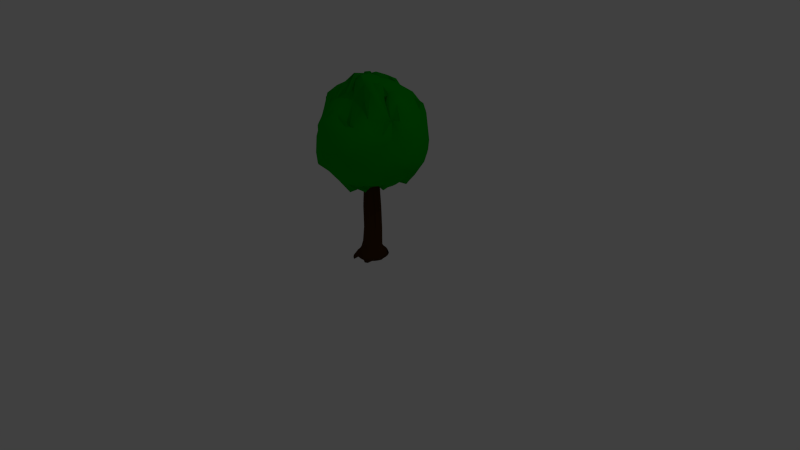 # Source: tree.blend  (saved by Blender 2.75.0; exported with 4.5.12 LTS)
import bpy
from mathutils import Matrix  # noqa: F401  (used for matrix-valued properties, if any)

bpy.ops.wm.read_factory_settings(use_empty=True)
scene = bpy.context.scene
scene.name = 'Scene'

# ---- collections
col_collection_1 = bpy.data.collections.new('Collection 1'); scene.collection.children.link(col_collection_1)

# ---- materials (node trees are filled in below, after node groups)
mat_material_001 = bpy.data.materials.new('Material.001')
mat_material_001.alpha_threshold = 0.0
mat_material_001.use_transparent_shadow = False
mat_material_001.diffuse_color = (0.0, 0.402, 0.004534, 1.0)
mat_material_001.specular_color = (0.02223, 1.0, 0.0)
mat_material_001.roughness = 0.5
mat_material_001.specular_intensity = 0.1418
mat_tree = bpy.data.materials.new('Tree')
mat_tree.alpha_threshold = 0.0
mat_tree.use_transparent_shadow = False
mat_tree.diffuse_color = (0.06681, 0.02809, 0.004872, 1.0)
mat_tree.specular_color = (1.0, 0.2913, 0.03926)
mat_tree.roughness = 0.5
mat_tree.specular_intensity = 0.09474

# ---- material node trees

# ---- world
world_world = bpy.data.worlds.new('World'); scene.world = world_world
world_world.color = (0.05088, 0.05088, 0.05088)
world_world.use_sun_shadow = False
world_world.sun_shadow_jitter_overblur = 0.0
world_world.cycles.sampling_method = 'MANUAL'
world_world.cycles.sample_map_resolution = 256

# ---- cameras
cam_camera = bpy.data.cameras.new('Camera')
cam_camera.clip_end = 100.0
cam_camera.lens = 35.0
cam_camera.sensor_width = 32.0
cam_camera.sensor_height = 18.0
cam_camera.ortho_scale = 7.314
cam_camera.dof.focus_distance = 0.0
cam_camera.dof.aperture_fstop = 128.0

# ---- lights
light_lamp = bpy.data.lights.new('Lamp', 'POINT')
light_lamp.transmission_factor = 0.0
light_lamp.cutoff_distance = 30.0
light_lamp.energy = 100.0
light_lamp.shadow_buffer_clip_start = 1.001
light_lamp.shadow_soft_size = 0.1
light_lamp.shadow_maximum_resolution = 0.006
light_lamp.use_absolute_resolution = True
light_lamp.cycles.use_multiple_importance_sampling = False

# ---- meshes
me_sphere_002 = bpy.data.meshes.new('Sphere.002')
me_sphere_002.from_pydata([(-0.1951, 0.0, 0.9808), (-0.4154, -0.04256, 1.039), (-0.5883, -0.04256, 0.9465), (-0.8593, -0.0618, 0.838), (-1.04, 0.01162, 0.668), (-1.133, 0.01162, 0.4951), (-1.07, 0.03087, 0.2916), (-1.164, 0.1255, 0.09654), (-1.168, 0.1671, -0.2136), (-0.9987, 0.09462, -0.3827), (-0.8315, 0.0, -0.5556), (-0.7071, 0.0, -0.7071), (-0.4911, 0.01205, -0.7737), (-0.4096, -0.01668, -1.003), (-0.222, -0.01668, -1.06), (-0.1661, -0.004595, 1.274), (-0.4722, 0.1132, 0.9784), (-0.5776, 0.06583, 0.9465), (-0.8457, 0.07615, 0.838), (-1.024, 0.1738, 0.668), (-1.115, 0.1919, 0.4951), (-0.9864, 0.1434, 0.2546), (-1.08, 0.2418, 0.05948), (-1.149, 0.3584, -0.2136), (-1.037, 0.2739, -0.3827), (-0.8155, 0.1622, -0.5556), (-0.6847, 0.1491, -0.6493), (-0.563, 0.1028, -0.8525), (-0.3828, 0.04695, -0.9331), (-0.2183, 0.02138, -1.06), (-0.155, 0.032, 1.274), (-0.4504, 0.185, 0.9784), (-0.6101, 0.2512, 0.886), (-0.686, 0.228, 0.8222), (-0.9771, 0.3298, 0.668), (-0.943, 0.3844, 0.4792), (-0.9306, 0.3274, 0.2546), (-0.9665, 0.356, 0.07801), (-1.037, 0.469, -0.1951), (-0.9841, 0.4472, -0.3827), (-0.8238, 0.3173, -0.5556), (-0.6445, 0.2817, -0.6493), (-0.4757, 0.208, -0.8525), (-0.361, 0.1187, -0.9331), (-0.2072, 0.05798, -1.06), (-0.1369, 0.06573, 1.274), (-0.4151, 0.2512, 0.9784), (-0.5588, 0.3472, 0.886), (-0.7416, 0.5048, 0.7431), (-0.7808, 0.4928, 0.6521), (-0.8576, 0.5441, 0.4792), (-0.84, 0.497, 0.2546), (-0.874, 0.5289, 0.07801), (-0.946, 0.6386, -0.1951), (-0.8987, 0.607, -0.3827), (-0.6825, 0.473, -0.4978), (-0.5791, 0.404, -0.6493), (-0.3974, 0.3207, -0.7737), (-0.2987, 0.2016, -0.8544), (-0.09786, 0.08573, -1.086), (-0.1127, 0.09529, 1.274), (-0.3675, 0.3091, 0.9784), (-0.4897, 0.4314, 0.886), (-0.6536, 0.612, 0.7431), (-0.6774, 0.6188, 0.6521), (-0.686, 0.6107, 0.4977), (-0.718, 0.6456, 0.2546), (-0.7727, 0.722, -0.03706), (-0.824, 0.7872, -0.1951), (-0.709, 0.6523, -0.3827), (-0.5791, 0.599, -0.4978), (-0.4912, 0.5111, -0.6493), (-0.4036, 0.3806, -0.8892), (-0.3264, 0.2353, -0.9699), (-0.0736, 0.1153, -1.086), (-0.0661, 0.07636, 1.218), (-0.2345, 0.3134, 1.1), (-0.4055, 0.5005, 0.886), (-0.5465, 0.6999, 0.7431), (-0.5514, 0.7222, 0.6521), (-0.546, 0.7256, 0.4977), (-0.5126, 0.6942, 0.2731), (-0.5463, 0.7518, -0.03706), (-0.6754, 0.9092, -0.1951), (-0.569, 0.7672, -0.3827), (-0.4531, 0.7025, -0.4978), (-0.3767, 0.5923, -0.6861), (-0.3839, 0.4376, -0.947), (-0.2684, 0.2828, -0.9699), (-0.04404, 0.1396, -1.086), (-0.03238, 0.09439, 1.218), (-0.1683, 0.3488, 1.1), (-0.2515, 0.5517, 1.064), (-0.3675, 0.6918, 0.7616), (-0.3509, 0.7256, 0.6706), (-0.3862, 0.811, 0.4977), (-0.408, 0.8636, 0.3102), (-0.5132, 1.018, 1.037e-07), (-0.431, 0.9052, -0.1951), (-0.4092, 0.8526, -0.3827), (-0.3577, 0.7717, -0.5346), (-0.319, 0.6456, -0.7439), (-0.2879, 0.489, -0.947), (-0.2022, 0.3182, -0.9699), (-0.01031, 0.1576, -1.086), (-0.01279, 0.1487, 1.274), (-0.1136, 0.4138, 1.156), (-0.1473, 0.5833, 1.064), (-0.2348, 0.7321, 0.7616), (-0.1949, 0.7729, 0.6706), (-0.2129, 0.8636, 0.4977), (-0.224, 0.9194, 0.3102), (-0.2508, 0.9798, 8.347e-08), (-0.247, 0.961, -0.1951), (-0.2359, 0.9052, -0.3827), (-0.2662, 0.8069, -0.5923), (-0.1863, 0.6859, -0.7439), (-0.1373, 0.5262, -0.7987), (-0.03918, 0.334, -0.9962), (0.02629, 0.1687, -1.086), (0.02527, 0.1524, 1.274), (-0.0389, 0.4211, 1.156), (-0.0389, 0.594, 1.064), (-0.09687, 0.7457, 0.7616), (-0.03269, 0.7889, 0.6706), (-0.03269, 0.8813, 0.4977), (-0.03269, 0.9382, 0.3102), (-0.05567, 0.9991, 8.347e-08), (-0.05567, 0.9798, -0.1951), (-0.05567, 0.9229, -0.3827), (-0.104, 0.8229, -0.5923), (-0.04836, 0.6995, -0.7439), (-0.02887, 0.5369, -0.7987), (0.03548, 0.3414, -0.9962), (0.06435, 0.1724, -1.086), (0.06333, 0.1487, 1.274), (0.03575, 0.4138, 1.156), (0.06948, 0.5833, 1.064), (0.08477, 0.6801, 0.9162), (0.1125, 0.8161, 0.7263), (0.1475, 0.8636, 0.4977), (0.1586, 0.9194, 0.3102), (0.1394, 0.9798, 8.347e-08), (0.1357, 0.961, -0.1951), (0.1246, 0.9052, -0.3827), (0.05818, 0.8069, -0.5923), (0.1091, 0.6749, -0.6743), (0.07952, 0.5262, -0.7987), (0.1371, 0.3507, -0.9174), (0.1293, 0.1854, -1.007), (0.05417, 0.2094, 1.075), (0.06178, 0.4638, 0.9573), (0.1594, 0.4999, 1.041), (0.2174, 0.6399, 0.9162), (0.2685, 0.7688, 0.7263), (0.3038, 0.8542, 0.5534), (0.3426, 0.8636, 0.3102), (0.327, 0.9229, 8.347e-08), (0.3197, 0.9052, -0.1951), (0.2979, 0.8526, -0.3827), (0.2336, 0.7486, -0.5228), (0.2901, 0.6422, -0.6376), (0.1837, 0.4946, -0.7987), (0.2088, 0.3289, -0.9174), (0.1659, 0.1743, -1.007), (0.0552, 0.1488, 1.19), (0.1594, 0.3048, 1.133), (0.2555, 0.4485, 1.041), (0.4561, 0.6456, 0.8792), (0.5287, 0.7631, 0.6893), (0.5363, 0.7266, 0.4977), (0.5109, 0.9298, 0.472), (0.5216, 0.9458, 0.2769), (0.6057, 0.8857, -0.2321), (0.5133, 0.7682, -0.3827), (0.5371, 0.6289, -0.5916), (0.468, 0.5254, -0.7431), (0.3282, 0.4509, -0.7619), (0.275, 0.2935, -0.9174), (0.1997, 0.1562, -1.007), (0.08477, 0.1245, 1.19), (0.2174, 0.2572, 1.133), (0.3397, 0.3794, 1.041), (0.5633, 0.5577, 0.8792), (0.6547, 0.6597, 0.6893), (0.6193, 0.7676, 0.6596), (0.6595, 0.8078, 0.472), (0.7679, 0.7773, -0.03699), (0.7543, 0.7637, -0.2321), (0.7141, 0.7235, -0.4197), (0.6436, 0.5365, -0.6611), (0.5557, 0.4485, -0.8126), (0.4123, 0.3818, -0.7619), (0.2901, 0.2596, -0.8544), (0.2292, 0.132, -1.007), (0.109, 0.09496, 1.19), (0.265, 0.1992, 1.133), (0.4644, 0.2962, 1.041), (0.6512, 0.4505, 0.8792), (0.8331, 0.4904, 0.8113), (0.7342, 0.6276, 0.6596), (0.7815, 0.6592, 0.472), (0.9152, 0.5841, 0.07808), (0.8763, 0.6151, -0.2321), (0.829, 0.5835, -0.4197), (0.747, 0.4105, -0.6611), (0.6436, 0.3414, -0.8126), (0.4619, 0.3087, -0.8315), (0.3182, 0.2126, -0.9239), (0.2535, 0.1024, -1.007), (0.1271, 0.06123, 1.19), (0.3004, 0.133, 1.133), (0.5158, 0.2001, 1.041), (0.7166, 0.3283, 0.8792), (0.7307, 0.4185, 0.8709), (0.8196, 0.4679, 0.6596), (0.9729, 0.4471, 0.3288), (1.008, 0.4112, 0.07808), (0.9669, 0.4455, -0.2321), (0.9144, 0.4237, -0.4197), (0.7682, 0.3182, -0.5556), (0.7089, 0.2191, -0.8126), (0.5133, 0.2126, -0.8315), (0.3536, 0.1464, -0.9239), (0.2715, 0.06868, -1.007), (0.2166, -0.004596, 1.274), (0.3221, 0.06123, 1.133), (0.5474, 0.0959, 1.041), (0.7568, 0.1956, 0.8792), (0.778, 0.2625, 0.8709), (0.8722, 0.2946, 0.6596), (1.029, 0.2631, 0.3288), (1.065, 0.2236, 0.07808), (1.023, 0.2615, -0.2321), (0.9669, 0.2504, -0.4197), (0.8155, 0.1622, -0.5556), (0.6935, 0.1379, -0.7071), (0.5449, 0.1084, -0.8315), (0.3753, 0.07466, -0.9239), (0.2826, 0.03208, -1.007), (0.2204, -0.04266, 1.274), (0.3295, -0.01343, 1.133), (0.5751, -0.05568, 0.9849), (0.6089, 0.03009, 1.059), (0.794, 0.1003, 0.8709), (0.9906, 0.07175, 0.5164), (1.048, 0.07175, 0.3288), (1.084, 0.02855, 0.07808), (1.065, 0.02855, -0.117), (0.9847, 0.07018, -0.4197), (0.8327, 0.03828, -0.4807), (0.7083, 0.03828, -0.6323), (0.5556, -1.094e-08, -0.8315), (0.3827, 3.964e-09, -0.9239), (0.2864, -0.005977, -1.007), (0.2166, -0.08072, 1.274), (0.4563, -0.1164, 1.217), (0.5414, -0.1224, 0.8698), (0.5953, -0.1079, 1.059), (0.778, -0.06194, 0.8709), (1.001, -0.1971, 0.637), (1.006, -0.07797, 0.2138), (1.042, -0.1249, -0.03699), (1.023, -0.1212, -0.2321), (0.9682, -0.07178, -0.3448), (0.8167, -0.1239, -0.4807), (0.6555, -0.131, -0.5628), (0.5056, -0.1397, -0.762), (0.3711, -0.06266, -0.8544), (0.1871, -0.02606, -0.9113), (0.2055, -0.1173, 1.274), (0.4345, -0.1882, 1.217), (0.5158, -0.2251, 1.041), (0.7527, -0.2087, 0.6203), (0.8063, -0.187, 0.5968), (0.9426, -0.3525, 0.6596), (1.056, -0.4436, 0.3439), (0.9776, -0.4444, 0.0836), (0.9598, -0.437, -0.1115), (0.8603, -0.3719, -0.3342), (0.7129, -0.445, -0.5449), (0.595, -0.3471, -0.5521), (0.474, -0.2439, -0.762), (0.3493, -0.1345, -0.8544), (0.176, -0.06266, -0.9113), (0.1875, -0.151, 1.274), (0.3435, -0.2553, 1.217), (0.5429, -0.3504, 1.124), (0.6874, -0.3309, 0.6203), (0.7295, -0.3307, 0.5968), (0.8955, -0.5399, 0.4164), (0.9428, -0.5715, 0.2288), (0.8851, -0.6172, 0.0836), (0.8692, -0.6066, -0.1115), (0.7737, -0.5699, -0.409), (0.6361, -0.5887, -0.5449), (0.5284, -0.5076, -0.6269), (0.4227, -0.3399, -0.762), (0.3139, -0.2006, -0.8544), (0.158, -0.09639, -0.9113), (0.04374, -0.1999, 1.289), (0.2959, -0.3133, 1.217), (0.4738, -0.4346, 1.124), (0.5757, -0.5889, 0.6615), (0.6636, -0.6768, 0.51), (0.7806, -0.6799, 0.4164), (0.8209, -0.7202, 0.2288), (0.7608, -0.7688, 0.0836), (0.7472, -0.7552, -0.1115), (0.6588, -0.7099, -0.409), (0.5327, -0.7147, -0.5449), (0.4405, -0.6148, -0.6269), (0.3536, -0.4241, -0.762), (0.2663, -0.2586, -0.8544), (0.1337, -0.126, -0.9113), (0.01417, -0.2241, 1.289), (0.2379, -0.3608, 1.217), (0.2916, -0.4187, 0.8871), (0.4077, -0.747, 0.6985), (0.4768, -0.8504, 0.547), (0.5282, -0.9272, 0.3741), (0.5247, -1.018, 0.1865), (0.4968, -1.026, 0.04128), (0.4861, -1.01, -0.1538), (0.4783, -0.8115, -0.3827), (0.4269, -0.7346, -0.5556), (0.3376, -0.7147, -0.6964), (0.2694, -0.4932, -0.762), (0.2083, -0.3062, -0.8544), (0.1041, -0.1502, -0.9113), (-0.004258, 0.012, -0.9305), (-0.01955, -0.2421, 1.289), (0.05223, -0.4155, 1.233), (0.07611, -0.4893, 0.903), (0.2746, -0.767, 0.5223), (0.3331, -0.9272, 0.547), (0.3684, -1.013, 0.3741), (0.3552, -1.108, 0.1865), (0.3239, -1.118, 0.04128), (0.3682, -1.038, -0.0745), (0.3185, -0.8968, -0.3827), (0.2832, -0.8115, -0.5556), (0.2356, -0.6966, -0.7071), (0.1733, -0.5446, -0.762), (0.1422, -0.3416, -0.8544), (0.1617, -0.1742, -0.9376), (-0.08142, -0.2106, 0.9966), (-0.04482, -0.3946, 0.9397), (-0.01109, -0.5641, 0.8473), (-0.03321, -0.775, 0.6437), (0.1214, -0.9231, 0.6525), (0.1565, -1.057, 0.424), (0.1676, -1.113, 0.2364), (0.1363, -1.175, 0.04128), (0.1842, -1.094, -0.0745), (0.1452, -0.9494, -0.3827), (0.1272, -0.8588, -0.5556), (0.1029, -0.7368, -0.7071), (0.1646, -0.5942, -0.8577), (0.0704, -0.3633, -0.8544), (0.1251, -0.1853, -0.9376), (-0.09421, -0.257, 1.289), (-0.1365, -0.3587, 0.9954), (-0.1195, -0.5748, 0.8473), (-0.1712, -0.7886, 0.6437), (-0.04078, -0.9391, 0.6525), (-0.02377, -1.075, 0.424), (-0.02377, -1.132, 0.2364), (-0.0588, -1.194, 0.04128), (-0.0588, -1.175, -0.1538), (-0.03503, -0.9672, -0.3827), (-0.03503, -0.8748, -0.5556), (-0.03503, -0.7504, -0.7071), (0.02932, -0.6215, -0.9365), (-0.004258, -0.3707, -0.8544), (0.06009, -0.2058, -1.016), (-0.1323, -0.2532, 1.289), (-0.1941, -0.3946, 0.9397), (-0.2279, -0.5641, 0.8473), (-0.2574, -0.7128, 0.723), (-0.186, -0.9663, 0.5969), (-0.204, -1.057, 0.424), (-0.2151, -1.113, 0.2364), (-0.2818, -1.086, -0.07931), (-0.278, -1.067, -0.2744), (-0.2153, -0.9494, -0.3827), (-0.1972, -0.8588, -0.5556), (-0.173, -0.7368, -0.7071), (-0.1434, -0.5882, -0.8315), (-0.07892, -0.3633, -0.8544), (-0.04232, -0.1793, -0.9113), (-0.1689, -0.2421, 1.289), (-0.2659, -0.3728, 0.9397), (-0.3321, -0.5325, 0.8473), (-0.3901, -0.6725, 0.723), (-0.342, -0.919, 0.5969), (-0.3773, -1.004, 0.424), (-0.427, -0.9683, 0.1158), (-0.4344, -0.9861, -0.07931), (-0.427, -0.9683, -0.2744), (-0.3607, -0.9854, -0.2621), (-0.3532, -0.8115, -0.5556), (-0.3056, -0.6966, -0.7071), (-0.2476, -0.5566, -0.8315), (-0.1464, -0.3536, -0.9239), (-0.01031, -0.2029, -1.086), (-0.2026, -0.2241, 1.289), (-0.3648, -0.38, 1.055), (-0.4281, -0.4812, 0.8473), (-0.5123, -0.6072, 0.723), (-0.5136, -0.7536, 0.4763), (-0.565, -0.8304, 0.3034), (-0.5966, -0.8777, 0.1158), (-0.5516, -0.9451, -0.1848), (-0.5409, -0.9292, -0.3799), (-0.6, -0.8737, -0.462), (-0.497, -0.7346, -0.5556), (-0.4279, -0.6312, -0.7071), (-0.3437, -0.5052, -0.8315), (-0.2395, -0.3349, -1.003), (-0.04404, -0.1849, -1.086), (-0.09567, -0.2238, 1.218), (-0.4228, -0.3324, 1.055), (-0.545, -0.4547, 0.9624), (-0.6195, -0.5192, 0.723), (-0.7642, -0.5338, 0.5529), (-0.71, -0.5799, 0.3642), (-0.7503, -0.6201, 0.1766), (-0.7082, -0.6851, -0.124), (-0.6895, -0.8072, -0.3799), (-0.705, -0.7155, -0.462), (-0.5879, -0.5879, -0.5556), (-0.5, -0.5, -0.7071), (-0.3928, -0.3928, -0.8315), (-0.2975, -0.2873, -1.003), (-0.0736, -0.1606, -1.086), (-0.1199, -0.1942, 1.218), (-0.4704, -0.2744, 1.055), (-0.6141, -0.3705, 0.9624), (-0.7401, -0.4547, 0.838), (-0.8676, -0.4078, 0.5529), (-0.8249, -0.4399, 0.3642), (-0.8722, -0.4715, 0.1766), (-0.8882, -0.4821, -0.01853), (-0.8722, -0.4715, -0.2136), (-0.7682, -0.5133, -0.3827), (-0.7136, -0.5554, -0.5771), (-0.6149, -0.4095, -0.7859), (-0.4889, -0.3253, -0.9103), (-0.3451, -0.2293, -1.003), (-0.09786, -0.131, -1.086), (0.02527, -0.04266, 1.293), (-0.1802, -0.07466, 0.9808), (-0.5057, -0.2083, 1.055), (-0.6655, -0.2744, 0.9624), (-0.8055, -0.3324, 0.838), (-0.9771, -0.3066, 0.668), (-1.03, -0.2994, 0.38), (-0.9629, -0.3019, 0.1766), (-0.9806, -0.3093, -0.01853), (-0.9629, -0.3019, -0.2136), (-0.8536, -0.3536, -0.3827), (-0.7682, -0.3182, -0.5556), (-0.5888, -0.2586, -0.6493), (-0.4488, -0.2006, -0.7737), (-0.3805, -0.1631, -1.003), (-0.2072, -0.09134, -1.06), (-0.1913, -0.03806, 0.9808), (-0.408, -0.1172, 1.039), (-0.6971, -0.1702, 0.9624), (-0.8457, -0.1998, 0.838), (-1.024, -0.1506, 0.668), (-1.115, -0.1686, 0.4951), (-1.019, -0.1179, 0.1766), (-1.145, -0.06961, 0.09654), (-1.094, -0.0233, -0.2136), (-0.981, -0.08562, -0.3827), (-0.8155, -0.1622, -0.5556), (-0.629, -0.1259, -0.6493), (-0.4804, -0.09634, -0.7737), (-0.4023, -0.09134, -1.003), (-0.2183, -0.05474, -1.06)], [], [(5, 4, 19, 20), (13, 12, 27, 28), (6, 5, 20, 21), (14, 13, 28, 29), (7, 6, 21, 22), (8, 7, 22, 23), (1, 0, 15, 16), (9, 8, 23, 24), (2, 1, 16, 17), (10, 9, 24, 25), (3, 2, 17, 18), (11, 10, 25, 26), (4, 3, 18, 19), (12, 11, 26, 27), (26, 25, 40, 41), (19, 18, 33, 34), (27, 26, 41, 42), (20, 19, 34, 35), (28, 27, 42, 43), (21, 20, 35, 36), (29, 28, 43, 44), (22, 21, 36, 37), (23, 22, 37, 38), (16, 15, 30, 31), (24, 23, 38, 39), (17, 16, 31, 32), (25, 24, 39, 40), (18, 17, 32, 33), (38, 37, 52, 53), (31, 30, 45, 46), (39, 38, 53, 54), (32, 31, 46, 47), (40, 39, 54, 55), (33, 32, 47, 48), (41, 40, 55, 56), (34, 33, 48, 49), (42, 41, 56, 57), (35, 34, 49, 50), (43, 42, 57, 58), (36, 35, 50, 51), (44, 43, 58, 59), (37, 36, 51, 52), (57, 56, 71, 72), (50, 49, 64, 65), (58, 57, 72, 73), (51, 50, 65, 66), (59, 58, 73, 74), (52, 51, 66, 67), (53, 52, 67, 68), (46, 45, 60, 61), (54, 53, 68, 69), (47, 46, 61, 62), (55, 54, 69, 70), (48, 47, 62, 63), (56, 55, 70, 71), (49, 48, 63, 64), (61, 60, 75, 76), (69, 68, 83, 84), (62, 61, 76, 77), (70, 69, 84, 85), (63, 62, 77, 78), (71, 70, 85, 86), (64, 63, 78, 79), (72, 71, 86, 87), (65, 64, 79, 80), (73, 72, 87, 88), (66, 65, 80, 81), (74, 73, 88, 89), (67, 66, 81, 82), (68, 67, 82, 83), (80, 79, 94, 95), (88, 87, 102, 103), (81, 80, 95, 96), (89, 88, 103, 104), (82, 81, 96, 97), (83, 82, 97, 98), (76, 75, 90, 91), (84, 83, 98, 99), (77, 76, 91, 92), (85, 84, 99, 100), (78, 77, 92, 93), (86, 85, 100, 101), (79, 78, 93, 94), (87, 86, 101, 102), (99, 98, 113, 114), (92, 91, 106, 107), (100, 99, 114, 115), (93, 92, 107, 108), (101, 100, 115, 116), (94, 93, 108, 109), (102, 101, 116, 117), (95, 94, 109, 110), (103, 102, 117, 118), (96, 95, 110, 111), (104, 103, 118, 119), (97, 96, 111, 112), (98, 97, 112, 113), (91, 90, 105, 106), (118, 117, 132, 133), (111, 110, 125, 126), (119, 118, 133, 134), (112, 111, 126, 127), (113, 112, 127, 128), (106, 105, 120, 121), (114, 113, 128, 129), (107, 106, 121, 122), (115, 114, 129, 130), (108, 107, 122, 123), (116, 115, 130, 131), (109, 108, 123, 124), (117, 116, 131, 132), (110, 109, 124, 125), (122, 121, 136, 137), (130, 129, 144, 145), (123, 122, 137, 138), (131, 130, 145, 146), (124, 123, 138, 139), (132, 131, 146, 147), (125, 124, 139, 140), (133, 132, 147, 148), (126, 125, 140, 141), (134, 133, 148, 149), (127, 126, 141, 142), (128, 127, 142, 143), (121, 120, 135, 136), (129, 128, 143, 144), (141, 140, 155, 156), (149, 148, 163, 164), (142, 141, 156, 157), (143, 142, 157, 158), (136, 135, 150, 151), (144, 143, 158, 159), (137, 136, 151, 152), (145, 144, 159, 160), (138, 137, 152, 153), (146, 145, 160, 161), (139, 138, 153, 154), (147, 146, 161, 162), (140, 139, 154, 155), (148, 147, 162, 163), (160, 159, 174, 175), (153, 152, 167, 168), (161, 160, 175, 176), (154, 153, 168, 169), (162, 161, 176, 177), (155, 154, 169, 170), (163, 162, 177, 178), (156, 155, 170, 171), (164, 163, 178, 179), (157, 156, 171, 172), (158, 157, 172, 173), (151, 150, 165, 166), (159, 158, 173, 174), (152, 151, 166, 167), (179, 178, 193, 194), (172, 171, 186, 187), (173, 172, 187, 188), (166, 165, 180, 181), (174, 173, 188, 189), (167, 166, 181, 182), (175, 174, 189, 190), (168, 167, 182, 183), (176, 175, 190, 191), (169, 168, 183, 184), (177, 176, 191, 192), (170, 169, 184, 185), (178, 177, 192, 193), (171, 170, 185, 186), (191, 190, 205, 206), (184, 183, 198, 199), (192, 191, 206, 207), (185, 184, 199, 200), (193, 192, 207, 208), (186, 185, 200, 201), (194, 193, 208, 209), (187, 186, 201, 202), (188, 187, 202, 203), (181, 180, 195, 196), (189, 188, 203, 204), (182, 181, 196, 197), (190, 189, 204, 205), (183, 182, 197, 198), (203, 202, 217, 218), (196, 195, 210, 211), (204, 203, 218, 219), (197, 196, 211, 212), (205, 204, 219, 220), (198, 197, 212, 213), (206, 205, 220, 221), (199, 198, 213, 214), (207, 206, 221, 222), (200, 199, 214, 215), (208, 207, 222, 223), (201, 200, 215, 216), (209, 208, 223, 224), (202, 201, 216, 217), (214, 213, 228, 229), (222, 221, 236, 237), (215, 214, 229, 230), (223, 222, 237, 238), (216, 215, 230, 231), (224, 223, 238, 239), (217, 216, 231, 232), (218, 217, 232, 233), (211, 210, 225, 226), (219, 218, 233, 234), (212, 211, 226, 227), (220, 219, 234, 235), (213, 212, 227, 228), (221, 220, 235, 236), (233, 232, 247, 248), (226, 225, 240, 241), (234, 233, 248, 249), (227, 226, 241, 242), (235, 234, 249, 250), (228, 227, 242, 243), (236, 235, 250, 251), (229, 228, 243, 244), (237, 236, 251, 252), (230, 229, 244, 245), (238, 237, 252, 253), (231, 230, 245, 246), (239, 238, 253, 254), (232, 231, 246, 247), (252, 251, 266, 267), (245, 244, 259, 260), (253, 252, 267, 268), (246, 245, 260, 261), (254, 253, 268, 269), (247, 246, 261, 262), (248, 247, 262, 263), (241, 240, 255, 256), (249, 248, 263, 264), (242, 241, 256, 257), (250, 249, 264, 265), (243, 242, 257, 258), (251, 250, 265, 266), (244, 243, 258, 259), (256, 255, 270, 271), (264, 263, 278, 279), (257, 256, 271, 272), (265, 264, 279, 280), (258, 257, 272, 273), (266, 265, 280, 281), (259, 258, 273, 274), (267, 266, 281, 282), (260, 259, 274, 275), (268, 267, 282, 283), (261, 260, 275, 276), (269, 268, 283, 284), (262, 261, 276, 277), (263, 262, 277, 278), (275, 274, 289, 290), (283, 282, 297, 298), (276, 275, 290, 291), (284, 283, 298, 299), (277, 276, 291, 292), (278, 277, 292, 293), (271, 270, 285, 286), (279, 278, 293, 294), (272, 271, 286, 287), (280, 279, 294, 295), (273, 272, 287, 288), (281, 280, 295, 296), (274, 273, 288, 289), (282, 281, 296, 297), (294, 293, 308, 309), (287, 286, 301, 302), (295, 294, 309, 310), (288, 287, 302, 303), (296, 295, 310, 311), (289, 288, 303, 304), (297, 296, 311, 312), (290, 289, 304, 305), (298, 297, 312, 313), (291, 290, 305, 306), (299, 298, 313, 314), (292, 291, 306, 307), (293, 292, 307, 308), (286, 285, 300, 301), (313, 312, 327, 328), (306, 305, 320, 321), (314, 313, 328, 329), (307, 306, 321, 322), (308, 307, 322, 323), (301, 300, 315, 316), (309, 308, 323, 324), (302, 301, 316, 317), (310, 309, 324, 325), (303, 302, 317, 318), (311, 310, 325, 326), (304, 303, 318, 319), (312, 311, 326, 327), (305, 304, 319, 320), (325, 324, 340, 341), (318, 317, 333, 334), (326, 325, 341, 342), (319, 318, 334, 335), (327, 326, 342, 343), (320, 319, 335, 336), (328, 327, 343, 344), (321, 320, 336, 337), (329, 328, 344, 345), (322, 321, 337, 338), (323, 322, 338, 339), (316, 315, 331, 332), (324, 323, 339, 340), (317, 316, 332, 333), (345, 344, 359, 360), (338, 337, 352, 353), (339, 338, 353, 354), (332, 331, 346, 347), (340, 339, 354, 355), (333, 332, 347, 348), (341, 340, 355, 356), (334, 333, 348, 349), (342, 341, 356, 357), (335, 334, 349, 350), (343, 342, 357, 358), (336, 335, 350, 351), (344, 343, 358, 359), (337, 336, 351, 352), (349, 348, 363, 364), (357, 356, 371, 372), (350, 349, 364, 365), (358, 357, 372, 373), (351, 350, 365, 366), (359, 358, 373, 374), (352, 351, 366, 367), (360, 359, 374, 375), (353, 352, 367, 368), (354, 353, 368, 369), (347, 346, 361, 362), (355, 354, 369, 370), (348, 347, 362, 363), (356, 355, 370, 371), (368, 367, 382, 383), (369, 368, 383, 384), (362, 361, 376, 377), (370, 369, 384, 385), (363, 362, 377, 378), (371, 370, 385, 386), (364, 363, 378, 379), (372, 371, 386, 387), (365, 364, 379, 380), (373, 372, 387, 388), (366, 365, 380, 381), (374, 373, 388, 389), (367, 366, 381, 382), (375, 374, 389, 390), (387, 386, 401, 402), (380, 379, 394, 395), (388, 387, 402, 403), (381, 380, 395, 396), (389, 388, 403, 404), (382, 381, 396, 397), (390, 389, 404, 405), (383, 382, 397, 398), (384, 383, 398, 399), (377, 376, 391, 392), (385, 384, 399, 400), (378, 377, 392, 393), (386, 385, 400, 401), (379, 378, 393, 394), (399, 398, 413, 414), (392, 391, 406, 407), (400, 399, 414, 415), (393, 392, 407, 408), (401, 400, 415, 416), (394, 393, 408, 409), (402, 401, 416, 417), (395, 394, 409, 410), (403, 402, 417, 418), (396, 395, 410, 411), (404, 403, 418, 419), (397, 396, 411, 412), (405, 404, 419, 420), (398, 397, 412, 413), (410, 409, 424, 425), (418, 417, 432, 433), (411, 410, 425, 426), (419, 418, 433, 434), (412, 411, 426, 427), (420, 419, 434, 435), (413, 412, 427, 428), (414, 413, 428, 429), (407, 406, 421, 422), (415, 414, 429, 430), (408, 407, 422, 423), (416, 415, 430, 431), (409, 408, 423, 424), (417, 416, 431, 432), (429, 428, 443, 444), (422, 421, 436, 437), (430, 429, 444, 445), (423, 422, 437, 438), (431, 430, 445, 446), (424, 423, 438, 439), (432, 431, 446, 447), (425, 424, 439, 440), (433, 432, 447, 448), (426, 425, 440, 441), (434, 433, 448, 449), (427, 426, 441, 442), (435, 434, 449, 450), (428, 427, 442, 443), (448, 447, 463, 464), (441, 440, 456, 457), (449, 448, 464, 465), (442, 441, 457, 458), (450, 449, 465, 466), (443, 442, 458, 459), (444, 443, 459, 460), (437, 436, 452, 453), (445, 444, 460, 461), (438, 437, 453, 454), (446, 445, 461, 462), (439, 438, 454, 455), (447, 446, 462, 463), (440, 439, 455, 456), (461, 460, 475, 476), (454, 453, 468, 469), (462, 461, 476, 477), (455, 454, 469, 470), (463, 462, 477, 478), (456, 455, 470, 471), (464, 463, 478, 479), (457, 456, 471, 472), (465, 464, 479, 480), (458, 457, 472, 473), (466, 465, 480, 481), (459, 458, 473, 474), (460, 459, 474, 475), (453, 452, 467, 468), (0, 451, 15), (330, 14, 29), (15, 451, 30), (330, 29, 44), (330, 44, 59), (30, 451, 45), (45, 451, 60), (330, 59, 74), (60, 451, 75), (330, 74, 89), (75, 451, 90), (330, 89, 104), (90, 451, 105), (330, 104, 119), (105, 451, 120), (330, 119, 134), (120, 451, 135), (330, 134, 149), (135, 451, 150), (330, 149, 164), (150, 451, 165), (330, 164, 179), (165, 451, 180), (330, 179, 194), (180, 451, 195), (330, 194, 209), (195, 451, 210), (330, 209, 224), (210, 451, 225), (330, 224, 239), (225, 451, 240), (330, 239, 254), (240, 451, 255), (330, 254, 269), (255, 451, 270), (330, 269, 284), (270, 451, 285), (330, 284, 299), (285, 451, 300), (330, 299, 314), (300, 451, 315), (330, 314, 329), (315, 451, 331), (330, 329, 345), (331, 451, 346), (330, 345, 360), (346, 451, 361), (330, 360, 375), (361, 451, 376), (330, 375, 390), (376, 451, 391), (330, 390, 405), (391, 451, 406), (330, 405, 420), (406, 451, 421), (330, 420, 435), (421, 451, 436), (330, 435, 450), (436, 451, 452), (330, 450, 466), (452, 451, 467), (330, 466, 481), (480, 479, 12, 13), (473, 472, 5, 6), (481, 480, 13, 14), (474, 473, 6, 7), (467, 451, 0), (330, 481, 14), (475, 474, 7, 8), (468, 467, 0, 1), (476, 475, 8, 9), (469, 468, 1, 2), (477, 476, 9, 10), (470, 469, 2, 3), (478, 477, 10, 11), (471, 470, 3, 4), (479, 478, 11, 12), (472, 471, 4, 5)])
me_sphere_002.polygons.foreach_set('use_smooth', [True] * 512)
me_sphere_002.materials.append(mat_material_001)
me_sphere_002.use_remesh_preserve_volume = False
me_sphere_002.use_remesh_preserve_attributes = False
me_sphere_002.use_mirror_vertex_groups = False
me_sphere_002.update()
me_cylinder_001 = bpy.data.meshes.new('Cylinder.001')
me_cylinder_001.from_pydata([(0.005691, -0.2186, 0.01518), (-0.004618, -0.08901, 1.496), (-0.05233, -0.2138, 0.02238), (0.003483, -0.06396, 1.511), (-0.1016, -0.2431, -0.01797), (-0.01183, -0.05932, 1.511), (-0.1381, -0.2236, -0.01797), (-0.02595, -0.05177, 1.511), (-0.17, -0.1974, -0.01797), (-0.03832, -0.04162, 1.511), (-0.1962, -0.1654, -0.01797), (-0.05407, -0.0367, 1.504), (-0.2053, -0.08826, 0.02238), (-0.06161, -0.02259, 1.504), (-0.2173, -0.04887, 0.02238), (-0.06626, -0.007272, 1.504), (-0.2213, -0.007913, 0.02238), (-0.08639, -0.0001709, 1.498), (-0.1945, 0.02584, 0.04192), (-0.08482, 0.01576, 1.498), (-0.1824, 0.04369, 0.006005), (-0.08017, 0.03107, 1.498), (-0.163, 0.07999, 0.006005), (-0.08644, 0.03653, 1.493), (-0.1371, 0.1333, 0.04192), (-0.07629, 0.0489, 1.493), (-0.128, 0.1667, 0.02238), (-0.04536, 0.06788, 1.5), (-0.07506, 0.1742, 0.04192), (-0.03124, 0.07543, 1.5), (-0.03567, 0.1862, 0.04192), (-0.01684, 0.08297, 1.499), (0.005291, 0.1902, 0.04192), (-0.000917, 0.08453, 1.499), (0.03377, 0.1776, 0.05277), (0.01501, 0.08297, 1.499), (0.07316, 0.1656, 0.05277), (0.01709, 0.07082, 1.508), (0.1095, 0.1462, 0.05277), (0.0312, 0.06328, 1.508), (0.1371, 0.1405, 0.02238), (0.06546, 0.04812, 1.503), (0.1632, 0.1087, 0.02238), (0.07653, 0.03286, 1.504), (0.1826, 0.07243, 0.02238), (0.08408, 0.01874, 1.504), (0.1946, 0.03305, 0.02238), (0.06683, 0.008433, 1.509), (0.1986, -0.007913, 0.02238), (0.0684, -0.007495, 1.509), (0.2105, -0.05472, 0.02038), (0.06683, -0.02342, 1.509), (0.1985, -0.09411, 0.02038), (0.07543, -0.03124, 1.5), (0.1791, -0.1304, 0.02038), (0.06788, -0.04536, 1.5), (0.153, -0.1622, 0.02038), (0.05773, -0.05773, 1.5), (0.1189, -0.206, -0.004042), (0.04536, -0.06788, 1.5), (0.08265, -0.2254, -0.004042), (0.03124, -0.07543, 1.5), (0.04665, -0.2145, 0.01518), (0.01131, -0.08744, 1.496), (0.01936, -0.1827, 0.04997), (-0.04073, -0.1555, 0.08359), (-0.07862, -0.1679, 0.04981), (-0.1049, -0.174, 0.04348), (-0.1278, -0.1552, 0.04348), (-0.1466, -0.1323, 0.04348), (-0.1504, -0.06551, 0.08359), (-0.159, -0.03727, 0.08359), (-0.1619, -0.007913, 0.08359), (-0.1362, 0.01424, 0.1031), (-0.1276, 0.04248, 0.1031), (-0.1137, 0.0685, 0.1031), (-0.07836, 0.07947, 0.1227), (-0.07832, 0.1054, 0.1031), (-0.0523, 0.1193, 0.1031), (-0.02407, 0.1279, 0.1031), (0.00947, 0.1103, 0.1335), (0.02217, 0.1193, 0.114), (0.05041, 0.1107, 0.114), (0.09348, 0.09608, 0.1068), (0.09505, 0.09851, 0.08359), (0.1138, 0.0757, 0.08359), (0.1277, 0.04968, 0.08359), (0.1362, 0.02145, 0.08359), (0.1528, -0.03145, 0.05717), (0.1499, -0.06082, 0.05717), (0.1413, -0.08905, 0.05717), (0.1274, -0.1151, 0.05717), (0.1087, -0.1379, 0.05717), (0.08592, -0.1566, 0.05717), (0.0599, -0.1705, 0.05717), (0.04872, -0.1798, 0.04997), (0.005691, -0.127, 0.1473), (-0.03446, -0.124, 0.1545), (-0.06633, -0.1383, 0.1208), (-0.0868, -0.1273, 0.1208), (-0.1047, -0.1126, 0.1208), (-0.1098, -0.07369, 0.1545), (-0.1207, -0.05322, 0.1545), (-0.1275, -0.03101, 0.1545), (-0.1298, -0.007913, 0.1545), (-0.1275, 0.01518, 0.1545), (-0.1207, 0.03739, 0.1545), (-0.1098, 0.05786, 0.1545), (-0.1127, 0.06851, 0.1545), (-0.09477, 0.08323, 0.1545), (-0.0743, 0.09417, 0.1545), (-0.05209, 0.1009, 0.1545), (-0.01137, 0.1105, 0.1545), (0.01173, 0.1082, 0.1545), (0.051, 0.1008, 0.1473), (0.07146, 0.08982, 0.1473), (0.0894, 0.07509, 0.1473), (0.1041, 0.05715, 0.1473), (0.09801, 0.03739, 0.1545), (0.1047, 0.01518, 0.1545), (0.107, -0.007913, 0.1545), (0.1047, -0.03101, 0.1545), (0.09801, -0.05322, 0.1545), (0.08707, -0.07369, 0.1545), (0.07254, -0.1132, 0.1186), (0.0546, -0.1279, 0.1186), (0.05119, -0.1395, 0.1114), (0.02879, -0.1247, 0.1473), (-0.01137, -0.1254, 0.1999), (-0.03429, -0.1232, 0.1999), (-0.05634, -0.1165, 0.1999), (-0.07666, -0.1056, 0.1999), (-0.09447, -0.09101, 0.1999), (-0.1091, -0.07321, 0.1999), (-0.1199, -0.05289, 0.1999), (-0.1266, -0.03084, 0.1999), (-0.1289, -0.007913, 0.1999), (-0.1266, 0.01501, 0.1999), (-0.1199, 0.03706, 0.1999), (-0.1091, 0.05738, 0.1999), (-0.1121, 0.0679, 0.1999), (-0.09429, 0.08251, 0.1999), (-0.07397, 0.09337, 0.1999), (-0.05192, 0.1001, 0.1999), (-0.01137, 0.1096, 0.1999), (0.01156, 0.1074, 0.1999), (0.05066, 0.09996, 0.1927), (0.07098, 0.0891, 0.1927), (0.08879, 0.07448, 0.1927), (0.1034, 0.05667, 0.1927), (0.09721, 0.03706, 0.1999), (0.1039, 0.01501, 0.1999), (0.1062, -0.007913, 0.1999), (0.1039, -0.03084, 0.1999), (0.09721, -0.05289, 0.1999), (0.08635, -0.07321, 0.1999), (0.07174, -0.09101, 0.1999), (0.05393, -0.1056, 0.1999), (0.03361, -0.1165, 0.1999), (0.01156, -0.1232, 0.1999), (-0.007295, -0.07554, 0.8009), (-0.02027, -0.1019, 0.7092), (-0.03977, -0.09601, 0.7092), (-0.05773, -0.0864, 0.7092), (-0.06825, -0.09154, 0.6883), (-0.08117, -0.07579, 0.6883), (-0.09078, -0.05783, 0.6883), (-0.1019, -0.02027, 0.7092), (-0.079, -0.01009, 0.752), (-0.07701, 0.01018, 0.752), (-0.07109, 0.02967, 0.752), (-0.06149, 0.04764, 0.752), (-0.07348, 0.07348, 0.7092), (-0.07231, 0.07015, 0.7231), (-0.05434, 0.07975, 0.7231), (-0.03485, 0.08566, 0.7231), (-0.04299, 0.08865, 0.7039), (-0.008143, 0.1029, 0.6899), (0.04865, 0.09564, 0.7054), (0.08256, 0.07443, 0.6943), (0.09831, 0.0615, 0.6943), (0.1112, 0.04575, 0.6943), (0.112, 0.02816, 0.698), (0.1179, 0.008661, 0.698), (0.1039, 2.24e-07, 0.7092), (0.1019, -0.02027, 0.7092), (0.09601, -0.03977, 0.7092), (0.07911, -0.02935, 0.8009), (0.06619, -0.0451, 0.8009), (0.05044, -0.05802, 0.8009), (0.03247, -0.06763, 0.8009), (0.01298, -0.07354, 0.8009), (-0.02111, -0.1059, 0.4105), (-0.04138, -0.09975, 0.4105), (-0.06005, -0.08977, 0.4105), (-0.07392, -0.08496, 0.4005), (-0.08735, -0.0686, 0.4005), (-0.09733, -0.04992, 0.4005), (-0.106, -0.02103, 0.4105), (-0.09615, -0.004778, 0.431), (-0.09407, 0.01629, 0.431), (-0.08793, 0.03656, 0.431), (-0.07795, 0.05523, 0.431), (-0.08517, 0.07281, 0.4105), (-0.07577, 0.07847, 0.4172), (-0.0571, 0.08845, 0.4172), (-0.03683, 0.0946, 0.4172), (-0.02058, 0.1008, 0.408), (0.007454, 0.1065, 0.4013), (0.05401, 0.09931, 0.4051), (0.08031, 0.08378, 0.3998), (0.09667, 0.07035, 0.3998), (0.1101, 0.05398, 0.3998), (0.1074, 0.03583, 0.4052), (0.1135, 0.01557, 0.4052), (0.108, 4.56e-05, 0.4105), (0.1059, -0.02103, 0.4105), (0.09976, -0.04129, 0.4105), (0.08629, -0.0464, 0.4543), (0.07285, -0.06277, 0.4543), (0.05649, -0.0762, 0.4543), (0.03781, -0.08619, 0.4543), (0.01755, -0.09233, 0.4543), (-0.003525, -0.09441, 0.4543), (-0.002973, -0.07715, 1.145), (-0.01725, -0.08762, 1.106), (-0.03399, -0.08254, 1.106), (-0.04942, -0.0743, 1.106), (-0.06069, -0.07095, 1.097), (-0.07179, -0.05743, 1.097), (-0.08003, -0.042, 1.097), (-0.08736, -0.01751, 1.106), (-0.07838, -0.004437, 1.124), (-0.07666, 0.01297, 1.124), (-0.07158, 0.02971, 1.124), (-0.06334, 0.04514, 1.124), (-0.06294, 0.06299, 1.106), (-0.05567, 0.06711, 1.112), (-0.04025, 0.07536, 1.112), (-0.02351, 0.08043, 1.112), (-0.0183, 0.08257, 1.104), (0.02478, 0.1039, 1.108), (0.03812, 0.08218, 1.104), (0.06039, 0.06895, 1.1), (0.07391, 0.05785, 1.1), (0.08501, 0.04433, 1.1), (0.08944, 0.02906, 1.101), (0.09452, 0.01232, 1.101), (0.08939, -0.0001032, 1.106), (0.08767, -0.01751, 1.106), (0.0826, -0.03425, 1.106), (0.05266, -0.04632, 1.139), (0.05538, -0.05118, 1.143), (0.04186, -0.06228, 1.143), (0.03117, -0.07036, 1.145), (0.01443, -0.07543, 1.145)], [], [(224, 1, 3, 225), (225, 3, 5, 226), (226, 5, 7, 227), (227, 7, 9, 228), (228, 9, 11, 229), (229, 11, 13, 230), (230, 13, 15, 231), (231, 15, 17, 232), (232, 17, 19, 233), (233, 19, 21, 234), (234, 21, 23, 235), (235, 23, 25, 236), (236, 25, 27, 237), (237, 27, 29, 238), (238, 29, 31, 239), (239, 31, 33, 240), (240, 33, 35, 241), (241, 35, 37, 242), (242, 37, 39, 243), (243, 39, 41, 244), (244, 41, 43, 245), (245, 43, 45, 246), (246, 45, 47, 247), (247, 47, 49, 248), (248, 49, 51, 249), (249, 51, 53, 250), (250, 53, 55, 251), (251, 55, 57, 252), (252, 57, 59, 253), (253, 59, 61, 254), (3, 1, 63, 61, 59, 57, 55, 53, 51, 49, 47, 45, 43, 41, 39, 37, 35, 33, 31, 29, 27, 25, 23, 21, 19, 17, 15, 13, 11, 9, 7, 5), (255, 63, 1, 224), (254, 61, 63, 255), (0, 2, 4, 6, 8, 10, 12, 14, 16, 18, 20, 22, 24, 26, 28, 30, 32, 34, 36, 38, 40, 42, 44, 46, 48, 50, 52, 54, 56, 58, 60, 62), (60, 94, 95, 62), (62, 95, 64, 0), (58, 93, 94, 60), (56, 92, 93, 58), (54, 91, 92, 56), (52, 90, 91, 54), (50, 89, 90, 52), (48, 88, 89, 50), (46, 87, 88, 48), (44, 86, 87, 46), (42, 85, 86, 44), (40, 84, 85, 42), (38, 83, 84, 40), (36, 82, 83, 38), (34, 81, 82, 36), (32, 80, 81, 34), (30, 79, 80, 32), (28, 78, 79, 30), (26, 77, 78, 28), (24, 76, 77, 26), (22, 75, 76, 24), (20, 74, 75, 22), (18, 73, 74, 20), (16, 72, 73, 18), (14, 71, 72, 16), (12, 70, 71, 14), (10, 69, 70, 12), (8, 68, 69, 10), (6, 67, 68, 8), (4, 66, 67, 6), (2, 65, 66, 4), (0, 64, 65, 2), (94, 126, 127, 95), (95, 127, 96, 64), (93, 125, 126, 94), (92, 124, 125, 93), (91, 123, 124, 92), (90, 122, 123, 91), (89, 121, 122, 90), (88, 120, 121, 89), (87, 119, 120, 88), (86, 118, 119, 87), (85, 117, 118, 86), (84, 116, 117, 85), (83, 115, 116, 84), (82, 114, 115, 83), (81, 113, 114, 82), (80, 112, 113, 81), (79, 111, 112, 80), (78, 110, 111, 79), (77, 109, 110, 78), (76, 108, 109, 77), (75, 107, 108, 76), (74, 106, 107, 75), (73, 105, 106, 74), (72, 104, 105, 73), (71, 103, 104, 72), (70, 102, 103, 71), (69, 101, 102, 70), (68, 100, 101, 69), (67, 99, 100, 68), (66, 98, 99, 67), (65, 97, 98, 66), (64, 96, 97, 65), (126, 158, 159, 127), (127, 159, 128, 96), (125, 157, 158, 126), (124, 156, 157, 125), (123, 155, 156, 124), (122, 154, 155, 123), (121, 153, 154, 122), (120, 152, 153, 121), (119, 151, 152, 120), (118, 150, 151, 119), (117, 149, 150, 118), (116, 148, 149, 117), (115, 147, 148, 116), (114, 146, 147, 115), (113, 145, 146, 114), (112, 144, 145, 113), (111, 143, 144, 112), (110, 142, 143, 111), (109, 141, 142, 110), (108, 140, 141, 109), (107, 139, 140, 108), (106, 138, 139, 107), (105, 137, 138, 106), (104, 136, 137, 105), (103, 135, 136, 104), (102, 134, 135, 103), (101, 133, 134, 102), (100, 132, 133, 101), (99, 131, 132, 100), (98, 130, 131, 99), (97, 129, 130, 98), (96, 128, 129, 97), (221, 190, 191, 222), (222, 191, 160, 223), (220, 189, 190, 221), (219, 188, 189, 220), (218, 187, 188, 219), (217, 186, 187, 218), (216, 185, 186, 217), (215, 184, 185, 216), (214, 183, 184, 215), (213, 182, 183, 214), (212, 181, 182, 213), (211, 180, 181, 212), (210, 179, 180, 211), (209, 178, 179, 210), (208, 177, 178, 209), (207, 176, 177, 208), (206, 175, 176, 207), (205, 174, 175, 206), (204, 173, 174, 205), (203, 172, 173, 204), (202, 171, 172, 203), (201, 170, 171, 202), (200, 169, 170, 201), (199, 168, 169, 200), (198, 167, 168, 199), (197, 166, 167, 198), (196, 165, 166, 197), (195, 164, 165, 196), (194, 163, 164, 195), (193, 162, 163, 194), (192, 161, 162, 193), (223, 160, 161, 192), (128, 223, 192, 129), (129, 192, 193, 130), (130, 193, 194, 131), (131, 194, 195, 132), (132, 195, 196, 133), (133, 196, 197, 134), (134, 197, 198, 135), (135, 198, 199, 136), (136, 199, 200, 137), (137, 200, 201, 138), (138, 201, 202, 139), (139, 202, 203, 140), (140, 203, 204, 141), (141, 204, 205, 142), (142, 205, 206, 143), (143, 206, 207, 144), (144, 207, 208, 145), (145, 208, 209, 146), (146, 209, 210, 147), (147, 210, 211, 148), (148, 211, 212, 149), (149, 212, 213, 150), (150, 213, 214, 151), (151, 214, 215, 152), (152, 215, 216, 153), (153, 216, 217, 154), (154, 217, 218, 155), (155, 218, 219, 156), (156, 219, 220, 157), (157, 220, 221, 158), (159, 222, 223, 128), (158, 221, 222, 159), (190, 254, 255, 191), (191, 255, 224, 160), (189, 253, 254, 190), (188, 252, 253, 189), (187, 251, 252, 188), (186, 250, 251, 187), (185, 249, 250, 186), (184, 248, 249, 185), (183, 247, 248, 184), (182, 246, 247, 183), (181, 245, 246, 182), (180, 244, 245, 181), (179, 243, 244, 180), (178, 242, 243, 179), (177, 241, 242, 178), (176, 240, 241, 177), (175, 239, 240, 176), (174, 238, 239, 175), (173, 237, 238, 174), (172, 236, 237, 173), (171, 235, 236, 172), (170, 234, 235, 171), (169, 233, 234, 170), (168, 232, 233, 169), (167, 231, 232, 168), (166, 230, 231, 167), (165, 229, 230, 166), (164, 228, 229, 165), (163, 227, 228, 164), (162, 226, 227, 163), (161, 225, 226, 162), (160, 224, 225, 161)])
me_cylinder_001.polygons.foreach_set('use_smooth', [True] * 226)
me_cylinder_001.materials.append(mat_tree)
me_cylinder_001.use_remesh_preserve_volume = False
me_cylinder_001.use_remesh_preserve_attributes = False
me_cylinder_001.use_mirror_vertex_groups = False
me_cylinder_001.update()

# ---- objects
ob_tree = bpy.data.objects.new('Tree', me_sphere_002)
ob_stem = bpy.data.objects.new('Stem', me_cylinder_001)
ob_lamp = bpy.data.objects.new('Lamp', light_lamp)
ob_camera = bpy.data.objects.new('Camera', cam_camera)

# ---- transforms, parenting, visibility, modifiers, constraints
ob_tree.location = (0.018, 0.06357, 3.162)
ob_tree.scale = (1.257, 1.257, 1.257)
ob_tree.lineart.crease_threshold = 0.0
ob_stem.parent = ob_tree
ob_stem.matrix_parent_inverse = Matrix(((0.7958, 0.0, 0.0, -0.01433), (0.0, 0.7958, 0.0, -0.05059), (0.0, 0.0, 0.7958, -2.516), (0.0, 0.0, 0.0, 1.0)))
ob_stem.location = (-0.0137, 0.03741, -0.01927)
ob_stem.scale = (2.0, 2.0, 2.0)
ob_stem.lineart.crease_threshold = 0.0
ob_lamp.location = (8.139, 2.048, 11.79)
ob_lamp.rotation_euler = (0.6503, 0.05522, 1.866)
ob_lamp.scale = (2.0, 2.0, 2.0)
ob_lamp.lock_rotations_4d = False
ob_lamp.empty_display_type = 'ARROWS'
ob_lamp.color = (0.0, 0.0, 0.0, 0.0)
ob_lamp.hide_viewport = True
ob_lamp.lineart.crease_threshold = 0.0
ob_camera.location = (14.95, -12.98, 10.67)
ob_camera.rotation_euler = (1.109, 0.01082, 0.8149)
ob_camera.scale = (2.0, 2.0, 2.0)
ob_camera.lock_rotations_4d = False
ob_camera.empty_display_type = 'ARROWS'
ob_camera.color = (0.0, 0.0, 0.0, 0.0)
ob_camera.hide_viewport = True
ob_camera.display_type = 'WIRE'
ob_camera.lineart.crease_threshold = 0.0

# ---- collection membership
col_collection_1.objects.link(ob_tree)
col_collection_1.objects.link(ob_stem)
col_collection_1.objects.link(ob_lamp)
col_collection_1.objects.link(ob_camera)

# ---- scene / render settings (as saved in the file)
scene.camera = ob_camera
scene.frame_start = 1; scene.frame_end = 250; scene.frame_set(1)
scene.render.engine = 'BLENDER_EEVEE_NEXT'
scene.render.resolution_percentage = 50
scene.render.dither_intensity = 0.0
scene.cycles.use_denoising = False
scene.cycles.samples = 10
scene.cycles.sampling_pattern = 'TABULATED_SOBOL'
scene.cycles.light_sampling_threshold = 0.0
scene.cycles.use_adaptive_sampling = False
scene.cycles.use_light_tree = False
scene.cycles.blur_glossy = 0.0
scene.cycles.pixel_filter_type = 'GAUSSIAN'
scene.cycles.sample_clamp_indirect = 0.0
scene.view_settings.view_transform = 'Standard'
bpy.context.view_layer.update()
